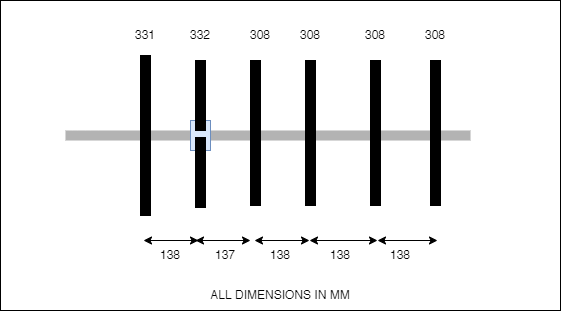

The diagram above was exported from draw.io. Its source (the exported page's mxGraphModel, read from the mxfile embedded in the PNG):
<mxGraphModel dx="1038" dy="563" grid="1" gridSize="10" guides="1" tooltips="1" connect="1" arrows="1" fold="1" page="1" pageScale="1" pageWidth="850" pageHeight="1100" math="0" shadow="0">
  <root>
    <mxCell id="0" />
    <mxCell id="1" parent="0" />
    <mxCell id="9pB2iZX7kqPnkDFnVnyD-5" value="" style="rounded=0;whiteSpace=wrap;html=1;fillColor=#B3B3B3;rotation=90;strokeColor=none;" vertex="1" parent="1">
      <mxGeometry x="372.5" y="72.5" width="10" height="405" as="geometry" />
    </mxCell>
    <mxCell id="9pB2iZX7kqPnkDFnVnyD-2" value="" style="rounded=0;whiteSpace=wrap;html=1;fillColor=#000000;" vertex="1" parent="1">
      <mxGeometry x="250" y="195" width="10" height="160" as="geometry" />
    </mxCell>
    <mxCell id="9pB2iZX7kqPnkDFnVnyD-6" value="" style="rounded=0;whiteSpace=wrap;html=1;fillColor=#dae8fc;strokeColor=#6c8ebf;" vertex="1" parent="1">
      <mxGeometry x="300" y="260" width="20" height="30" as="geometry" />
    </mxCell>
    <mxCell id="9pB2iZX7kqPnkDFnVnyD-8" value="" style="rounded=0;whiteSpace=wrap;html=1;fillColor=#000000;" vertex="1" parent="1">
      <mxGeometry x="305" y="200" width="10" height="70" as="geometry" />
    </mxCell>
    <mxCell id="9pB2iZX7kqPnkDFnVnyD-10" value="" style="rounded=0;whiteSpace=wrap;html=1;fillColor=#000000;" vertex="1" parent="1">
      <mxGeometry x="305" y="277" width="10" height="70" as="geometry" />
    </mxCell>
    <mxCell id="9pB2iZX7kqPnkDFnVnyD-12" value="" style="rounded=0;whiteSpace=wrap;html=1;fillColor=#000000;" vertex="1" parent="1">
      <mxGeometry x="360" y="200" width="10" height="145" as="geometry" />
    </mxCell>
    <mxCell id="9pB2iZX7kqPnkDFnVnyD-13" value="" style="rounded=0;whiteSpace=wrap;html=1;fillColor=#000000;" vertex="1" parent="1">
      <mxGeometry x="415" y="200" width="10" height="145" as="geometry" />
    </mxCell>
    <mxCell id="9pB2iZX7kqPnkDFnVnyD-14" value="" style="rounded=0;whiteSpace=wrap;html=1;fillColor=#000000;" vertex="1" parent="1">
      <mxGeometry x="480" y="200" width="10" height="145" as="geometry" />
    </mxCell>
    <mxCell id="9pB2iZX7kqPnkDFnVnyD-15" value="" style="rounded=0;whiteSpace=wrap;html=1;fillColor=#000000;" vertex="1" parent="1">
      <mxGeometry x="540" y="200" width="10" height="145" as="geometry" />
    </mxCell>
    <mxCell id="9pB2iZX7kqPnkDFnVnyD-17" value="" style="endArrow=classic;startArrow=classic;html=1;rounded=0;" edge="1" parent="1">
      <mxGeometry width="50" height="50" relative="1" as="geometry">
        <mxPoint x="253" y="380" as="sourcePoint" />
        <mxPoint x="308" y="380" as="targetPoint" />
      </mxGeometry>
    </mxCell>
    <mxCell id="9pB2iZX7kqPnkDFnVnyD-18" value="" style="endArrow=classic;startArrow=classic;html=1;rounded=0;" edge="1" parent="1">
      <mxGeometry width="50" height="50" relative="1" as="geometry">
        <mxPoint x="305" y="380" as="sourcePoint" />
        <mxPoint x="360" y="380" as="targetPoint" />
      </mxGeometry>
    </mxCell>
    <mxCell id="9pB2iZX7kqPnkDFnVnyD-19" value="" style="endArrow=classic;startArrow=classic;html=1;rounded=0;" edge="1" parent="1">
      <mxGeometry width="50" height="50" relative="1" as="geometry">
        <mxPoint x="364" y="380" as="sourcePoint" />
        <mxPoint x="419" y="380" as="targetPoint" />
      </mxGeometry>
    </mxCell>
    <mxCell id="9pB2iZX7kqPnkDFnVnyD-20" value="" style="endArrow=classic;startArrow=classic;html=1;rounded=0;" edge="1" parent="1">
      <mxGeometry width="50" height="50" relative="1" as="geometry">
        <mxPoint x="419" y="380" as="sourcePoint" />
        <mxPoint x="487" y="380" as="targetPoint" />
      </mxGeometry>
    </mxCell>
    <mxCell id="9pB2iZX7kqPnkDFnVnyD-21" value="" style="endArrow=classic;startArrow=classic;html=1;rounded=0;" edge="1" parent="1">
      <mxGeometry width="50" height="50" relative="1" as="geometry">
        <mxPoint x="487" y="380" as="sourcePoint" />
        <mxPoint x="547" y="380" as="targetPoint" />
      </mxGeometry>
    </mxCell>
    <mxCell id="9pB2iZX7kqPnkDFnVnyD-22" value="138" style="text;html=1;strokeColor=none;fillColor=none;align=center;verticalAlign=middle;whiteSpace=wrap;rounded=0;" vertex="1" parent="1">
      <mxGeometry x="250" y="380" width="60" height="30" as="geometry" />
    </mxCell>
    <mxCell id="9pB2iZX7kqPnkDFnVnyD-23" value="137" style="text;html=1;strokeColor=none;fillColor=none;align=center;verticalAlign=middle;whiteSpace=wrap;rounded=0;" vertex="1" parent="1">
      <mxGeometry x="305" y="380" width="60" height="30" as="geometry" />
    </mxCell>
    <mxCell id="9pB2iZX7kqPnkDFnVnyD-25" value="138" style="text;html=1;strokeColor=none;fillColor=none;align=center;verticalAlign=middle;whiteSpace=wrap;rounded=0;" vertex="1" parent="1">
      <mxGeometry x="360" y="380" width="60" height="30" as="geometry" />
    </mxCell>
    <mxCell id="9pB2iZX7kqPnkDFnVnyD-26" value="138" style="text;html=1;strokeColor=none;fillColor=none;align=center;verticalAlign=middle;whiteSpace=wrap;rounded=0;" vertex="1" parent="1">
      <mxGeometry x="420" y="380" width="60" height="30" as="geometry" />
    </mxCell>
    <mxCell id="9pB2iZX7kqPnkDFnVnyD-28" value="138" style="text;html=1;strokeColor=none;fillColor=none;align=center;verticalAlign=middle;whiteSpace=wrap;rounded=0;" vertex="1" parent="1">
      <mxGeometry x="480" y="380" width="60" height="30" as="geometry" />
    </mxCell>
    <mxCell id="9pB2iZX7kqPnkDFnVnyD-29" value="331" style="text;html=1;strokeColor=none;fillColor=none;align=center;verticalAlign=middle;whiteSpace=wrap;rounded=0;" vertex="1" parent="1">
      <mxGeometry x="225" y="160" width="60" height="30" as="geometry" />
    </mxCell>
    <mxCell id="9pB2iZX7kqPnkDFnVnyD-30" value="332" style="text;html=1;strokeColor=none;fillColor=none;align=center;verticalAlign=middle;whiteSpace=wrap;rounded=0;" vertex="1" parent="1">
      <mxGeometry x="280" y="160" width="60" height="30" as="geometry" />
    </mxCell>
    <mxCell id="9pB2iZX7kqPnkDFnVnyD-31" value="308" style="text;html=1;strokeColor=none;fillColor=none;align=center;verticalAlign=middle;whiteSpace=wrap;rounded=0;" vertex="1" parent="1">
      <mxGeometry x="340" y="160" width="60" height="30" as="geometry" />
    </mxCell>
    <mxCell id="9pB2iZX7kqPnkDFnVnyD-32" value="308" style="text;html=1;strokeColor=none;fillColor=none;align=center;verticalAlign=middle;whiteSpace=wrap;rounded=0;" vertex="1" parent="1">
      <mxGeometry x="390" y="160" width="60" height="30" as="geometry" />
    </mxCell>
    <mxCell id="9pB2iZX7kqPnkDFnVnyD-33" value="308" style="text;html=1;strokeColor=none;fillColor=none;align=center;verticalAlign=middle;whiteSpace=wrap;rounded=0;" vertex="1" parent="1">
      <mxGeometry x="455" y="160" width="60" height="30" as="geometry" />
    </mxCell>
    <mxCell id="9pB2iZX7kqPnkDFnVnyD-34" value="308" style="text;html=1;strokeColor=none;fillColor=none;align=center;verticalAlign=middle;whiteSpace=wrap;rounded=0;" vertex="1" parent="1">
      <mxGeometry x="515" y="160" width="60" height="30" as="geometry" />
    </mxCell>
    <mxCell id="9pB2iZX7kqPnkDFnVnyD-35" value="" style="rounded=0;whiteSpace=wrap;html=1;fillColor=none;" vertex="1" parent="1">
      <mxGeometry x="110" y="140" width="560" height="310" as="geometry" />
    </mxCell>
    <mxCell id="9pB2iZX7kqPnkDFnVnyD-36" value="ALL DIMENSIONS IN MM" style="text;html=1;strokeColor=none;fillColor=none;align=center;verticalAlign=middle;whiteSpace=wrap;rounded=0;" vertex="1" parent="1">
      <mxGeometry x="110" y="420" width="560" height="30" as="geometry" />
    </mxCell>
  </root>
</mxGraphModel>